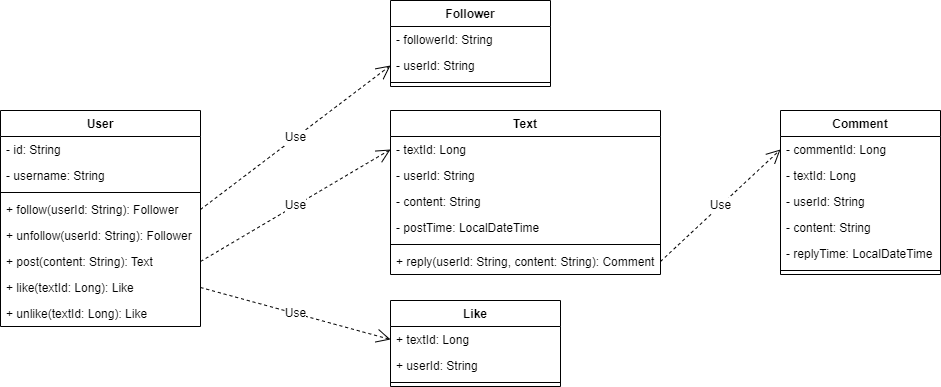

The diagram above was exported from draw.io. Its source (the exported page's mxGraphModel, read from the mxfile embedded in the PNG):
<mxGraphModel dx="782" dy="436" grid="1" gridSize="10" guides="1" tooltips="1" connect="1" arrows="1" fold="1" page="1" pageScale="1" pageWidth="827" pageHeight="1169" math="0" shadow="0">
  <root>
    <mxCell id="JETSU0zS_g4hkyJgieP6-0" />
    <mxCell id="JETSU0zS_g4hkyJgieP6-1" parent="JETSU0zS_g4hkyJgieP6-0" />
    <mxCell id="JETSU0zS_g4hkyJgieP6-2" value="User" style="swimlane;fontStyle=1;align=center;verticalAlign=top;childLayout=stackLayout;horizontal=1;startSize=26;horizontalStack=0;resizeParent=1;resizeParentMax=0;resizeLast=0;collapsible=1;marginBottom=0;" parent="JETSU0zS_g4hkyJgieP6-1" vertex="1">
      <mxGeometry x="150" y="190" width="200" height="216" as="geometry" />
    </mxCell>
    <mxCell id="JETSU0zS_g4hkyJgieP6-3" value="- id: String" style="text;strokeColor=none;fillColor=none;align=left;verticalAlign=top;spacingLeft=4;spacingRight=4;overflow=hidden;rotatable=0;points=[[0,0.5],[1,0.5]];portConstraint=eastwest;" parent="JETSU0zS_g4hkyJgieP6-2" vertex="1">
      <mxGeometry y="26" width="200" height="26" as="geometry" />
    </mxCell>
    <mxCell id="AZVURjAOmNBDpp6Qy4OL-0" value="- username: String" style="text;strokeColor=none;fillColor=none;align=left;verticalAlign=top;spacingLeft=4;spacingRight=4;overflow=hidden;rotatable=0;points=[[0,0.5],[1,0.5]];portConstraint=eastwest;" parent="JETSU0zS_g4hkyJgieP6-2" vertex="1">
      <mxGeometry y="52" width="200" height="26" as="geometry" />
    </mxCell>
    <mxCell id="JETSU0zS_g4hkyJgieP6-4" value="" style="line;strokeWidth=1;fillColor=none;align=left;verticalAlign=middle;spacingTop=-1;spacingLeft=3;spacingRight=3;rotatable=0;labelPosition=right;points=[];portConstraint=eastwest;" parent="JETSU0zS_g4hkyJgieP6-2" vertex="1">
      <mxGeometry y="78" width="200" height="8" as="geometry" />
    </mxCell>
    <mxCell id="JETSU0zS_g4hkyJgieP6-5" value="+ follow(userId: String): Follower" style="text;strokeColor=none;fillColor=none;align=left;verticalAlign=top;spacingLeft=4;spacingRight=4;overflow=hidden;rotatable=0;points=[[0,0.5],[1,0.5]];portConstraint=eastwest;" parent="JETSU0zS_g4hkyJgieP6-2" vertex="1">
      <mxGeometry y="86" width="200" height="26" as="geometry" />
    </mxCell>
    <mxCell id="CWKzIme6kOAjilaNYO64-0" value="+ unfollow(userId: String): Follower" style="text;strokeColor=none;fillColor=none;align=left;verticalAlign=top;spacingLeft=4;spacingRight=4;overflow=hidden;rotatable=0;points=[[0,0.5],[1,0.5]];portConstraint=eastwest;" vertex="1" parent="JETSU0zS_g4hkyJgieP6-2">
      <mxGeometry y="112" width="200" height="26" as="geometry" />
    </mxCell>
    <mxCell id="N0eDuFBH50Icr7zw0pIM-0" value="+ post(content: String): Text" style="text;strokeColor=none;fillColor=none;align=left;verticalAlign=top;spacingLeft=4;spacingRight=4;overflow=hidden;rotatable=0;points=[[0,0.5],[1,0.5]];portConstraint=eastwest;" parent="JETSU0zS_g4hkyJgieP6-2" vertex="1">
      <mxGeometry y="138" width="200" height="26" as="geometry" />
    </mxCell>
    <mxCell id="P4s3PY2qWGX3oudpHRAt-0" value="+ like(textId: Long): Like" style="text;strokeColor=none;fillColor=none;align=left;verticalAlign=top;spacingLeft=4;spacingRight=4;overflow=hidden;rotatable=0;points=[[0,0.5],[1,0.5]];portConstraint=eastwest;" parent="JETSU0zS_g4hkyJgieP6-2" vertex="1">
      <mxGeometry y="164" width="200" height="26" as="geometry" />
    </mxCell>
    <mxCell id="CWKzIme6kOAjilaNYO64-1" value="+ unlike(textId: Long): Like" style="text;strokeColor=none;fillColor=none;align=left;verticalAlign=top;spacingLeft=4;spacingRight=4;overflow=hidden;rotatable=0;points=[[0,0.5],[1,0.5]];portConstraint=eastwest;" vertex="1" parent="JETSU0zS_g4hkyJgieP6-2">
      <mxGeometry y="190" width="200" height="26" as="geometry" />
    </mxCell>
    <mxCell id="hTAGfFQOa5FapP377nxU-0" value="Comment" style="swimlane;fontStyle=1;align=center;verticalAlign=top;childLayout=stackLayout;horizontal=1;startSize=26;horizontalStack=0;resizeParent=1;resizeParentMax=0;resizeLast=0;collapsible=1;marginBottom=0;" parent="JETSU0zS_g4hkyJgieP6-1" vertex="1">
      <mxGeometry x="930" y="190" width="160" height="164" as="geometry" />
    </mxCell>
    <mxCell id="hTAGfFQOa5FapP377nxU-1" value="- commentId: Long" style="text;strokeColor=none;fillColor=none;align=left;verticalAlign=top;spacingLeft=4;spacingRight=4;overflow=hidden;rotatable=0;points=[[0,0.5],[1,0.5]];portConstraint=eastwest;" parent="hTAGfFQOa5FapP377nxU-0" vertex="1">
      <mxGeometry y="26" width="160" height="26" as="geometry" />
    </mxCell>
    <mxCell id="rtpv-1P74pyVjdhfBuBp-1" value="- textId: Long" style="text;strokeColor=none;fillColor=none;align=left;verticalAlign=top;spacingLeft=4;spacingRight=4;overflow=hidden;rotatable=0;points=[[0,0.5],[1,0.5]];portConstraint=eastwest;" parent="hTAGfFQOa5FapP377nxU-0" vertex="1">
      <mxGeometry y="52" width="160" height="26" as="geometry" />
    </mxCell>
    <mxCell id="rb4S1mCwVdjw15CL4v3--0" value="- userId: String" style="text;strokeColor=none;fillColor=none;align=left;verticalAlign=top;spacingLeft=4;spacingRight=4;overflow=hidden;rotatable=0;points=[[0,0.5],[1,0.5]];portConstraint=eastwest;" parent="hTAGfFQOa5FapP377nxU-0" vertex="1">
      <mxGeometry y="78" width="160" height="26" as="geometry" />
    </mxCell>
    <mxCell id="rb4S1mCwVdjw15CL4v3--1" value="- content: String" style="text;strokeColor=none;fillColor=none;align=left;verticalAlign=top;spacingLeft=4;spacingRight=4;overflow=hidden;rotatable=0;points=[[0,0.5],[1,0.5]];portConstraint=eastwest;" parent="hTAGfFQOa5FapP377nxU-0" vertex="1">
      <mxGeometry y="104" width="160" height="26" as="geometry" />
    </mxCell>
    <mxCell id="rb4S1mCwVdjw15CL4v3--2" value="- replyTime: LocalDateTime" style="text;strokeColor=none;fillColor=none;align=left;verticalAlign=top;spacingLeft=4;spacingRight=4;overflow=hidden;rotatable=0;points=[[0,0.5],[1,0.5]];portConstraint=eastwest;" parent="hTAGfFQOa5FapP377nxU-0" vertex="1">
      <mxGeometry y="130" width="160" height="26" as="geometry" />
    </mxCell>
    <mxCell id="hTAGfFQOa5FapP377nxU-2" value="" style="line;strokeWidth=1;fillColor=none;align=left;verticalAlign=middle;spacingTop=-1;spacingLeft=3;spacingRight=3;rotatable=0;labelPosition=right;points=[];portConstraint=eastwest;" parent="hTAGfFQOa5FapP377nxU-0" vertex="1">
      <mxGeometry y="156" width="160" height="8" as="geometry" />
    </mxCell>
    <mxCell id="JlXyhkpWUSdQFXLaV2ps-4" value="Follower" style="swimlane;fontStyle=1;align=center;verticalAlign=top;childLayout=stackLayout;horizontal=1;startSize=26;horizontalStack=0;resizeParent=1;resizeParentMax=0;resizeLast=0;collapsible=1;marginBottom=0;" parent="JETSU0zS_g4hkyJgieP6-1" vertex="1">
      <mxGeometry x="540" y="80" width="160" height="86" as="geometry" />
    </mxCell>
    <mxCell id="JlXyhkpWUSdQFXLaV2ps-5" value="- followerId: String" style="text;strokeColor=none;fillColor=none;align=left;verticalAlign=top;spacingLeft=4;spacingRight=4;overflow=hidden;rotatable=0;points=[[0,0.5],[1,0.5]];portConstraint=eastwest;" parent="JlXyhkpWUSdQFXLaV2ps-4" vertex="1">
      <mxGeometry y="26" width="160" height="26" as="geometry" />
    </mxCell>
    <mxCell id="JlXyhkpWUSdQFXLaV2ps-9" value="- userId: String" style="text;strokeColor=none;fillColor=none;align=left;verticalAlign=top;spacingLeft=4;spacingRight=4;overflow=hidden;rotatable=0;points=[[0,0.5],[1,0.5]];portConstraint=eastwest;" parent="JlXyhkpWUSdQFXLaV2ps-4" vertex="1">
      <mxGeometry y="52" width="160" height="26" as="geometry" />
    </mxCell>
    <mxCell id="JlXyhkpWUSdQFXLaV2ps-6" value="" style="line;strokeWidth=1;fillColor=none;align=left;verticalAlign=middle;spacingTop=-1;spacingLeft=3;spacingRight=3;rotatable=0;labelPosition=right;points=[];portConstraint=eastwest;" parent="JlXyhkpWUSdQFXLaV2ps-4" vertex="1">
      <mxGeometry y="78" width="160" height="8" as="geometry" />
    </mxCell>
    <mxCell id="QwJeF98NyMPK0Mrb4a20-0" value="Like" style="swimlane;fontStyle=1;align=center;verticalAlign=top;childLayout=stackLayout;horizontal=1;startSize=26;horizontalStack=0;resizeParent=1;resizeParentMax=0;resizeLast=0;collapsible=1;marginBottom=0;" parent="JETSU0zS_g4hkyJgieP6-1" vertex="1">
      <mxGeometry x="540" y="380" width="170" height="86" as="geometry" />
    </mxCell>
    <mxCell id="QwJeF98NyMPK0Mrb4a20-1" value="+ textId: Long" style="text;strokeColor=none;fillColor=none;align=left;verticalAlign=top;spacingLeft=4;spacingRight=4;overflow=hidden;rotatable=0;points=[[0,0.5],[1,0.5]];portConstraint=eastwest;" parent="QwJeF98NyMPK0Mrb4a20-0" vertex="1">
      <mxGeometry y="26" width="170" height="26" as="geometry" />
    </mxCell>
    <mxCell id="QwJeF98NyMPK0Mrb4a20-4" value="+ userId: String" style="text;strokeColor=none;fillColor=none;align=left;verticalAlign=top;spacingLeft=4;spacingRight=4;overflow=hidden;rotatable=0;points=[[0,0.5],[1,0.5]];portConstraint=eastwest;" parent="QwJeF98NyMPK0Mrb4a20-0" vertex="1">
      <mxGeometry y="52" width="170" height="26" as="geometry" />
    </mxCell>
    <mxCell id="QwJeF98NyMPK0Mrb4a20-2" value="" style="line;strokeWidth=1;fillColor=none;align=left;verticalAlign=middle;spacingTop=-1;spacingLeft=3;spacingRight=3;rotatable=0;labelPosition=right;points=[];portConstraint=eastwest;" parent="QwJeF98NyMPK0Mrb4a20-0" vertex="1">
      <mxGeometry y="78" width="170" height="8" as="geometry" />
    </mxCell>
    <mxCell id="SnpGOT0prQjoFyw7w4Et-1" value="Text" style="swimlane;fontStyle=1;align=center;verticalAlign=top;childLayout=stackLayout;horizontal=1;startSize=26;horizontalStack=0;resizeParent=1;resizeParentMax=0;resizeLast=0;collapsible=1;marginBottom=0;" parent="JETSU0zS_g4hkyJgieP6-1" vertex="1">
      <mxGeometry x="540" y="190" width="270" height="164" as="geometry" />
    </mxCell>
    <mxCell id="SnpGOT0prQjoFyw7w4Et-2" value="- textId: Long" style="text;strokeColor=none;fillColor=none;align=left;verticalAlign=top;spacingLeft=4;spacingRight=4;overflow=hidden;rotatable=0;points=[[0,0.5],[1,0.5]];portConstraint=eastwest;" parent="SnpGOT0prQjoFyw7w4Et-1" vertex="1">
      <mxGeometry y="26" width="270" height="26" as="geometry" />
    </mxCell>
    <mxCell id="SnpGOT0prQjoFyw7w4Et-5" value="- userId: String" style="text;strokeColor=none;fillColor=none;align=left;verticalAlign=top;spacingLeft=4;spacingRight=4;overflow=hidden;rotatable=0;points=[[0,0.5],[1,0.5]];portConstraint=eastwest;" parent="SnpGOT0prQjoFyw7w4Et-1" vertex="1">
      <mxGeometry y="52" width="270" height="26" as="geometry" />
    </mxCell>
    <mxCell id="52fzzxtEMhjcuSK6rlqD-0" value="- content: String" style="text;strokeColor=none;fillColor=none;align=left;verticalAlign=top;spacingLeft=4;spacingRight=4;overflow=hidden;rotatable=0;points=[[0,0.5],[1,0.5]];portConstraint=eastwest;" parent="SnpGOT0prQjoFyw7w4Et-1" vertex="1">
      <mxGeometry y="78" width="270" height="26" as="geometry" />
    </mxCell>
    <mxCell id="52fzzxtEMhjcuSK6rlqD-1" value="- postTime: LocalDateTime" style="text;strokeColor=none;fillColor=none;align=left;verticalAlign=top;spacingLeft=4;spacingRight=4;overflow=hidden;rotatable=0;points=[[0,0.5],[1,0.5]];portConstraint=eastwest;" parent="SnpGOT0prQjoFyw7w4Et-1" vertex="1">
      <mxGeometry y="104" width="270" height="26" as="geometry" />
    </mxCell>
    <mxCell id="SnpGOT0prQjoFyw7w4Et-3" value="" style="line;strokeWidth=1;fillColor=none;align=left;verticalAlign=middle;spacingTop=-1;spacingLeft=3;spacingRight=3;rotatable=0;labelPosition=right;points=[];portConstraint=eastwest;" parent="SnpGOT0prQjoFyw7w4Et-1" vertex="1">
      <mxGeometry y="130" width="270" height="8" as="geometry" />
    </mxCell>
    <mxCell id="SnpGOT0prQjoFyw7w4Et-4" value="+ reply(userId: String, content: String): Comment" style="text;strokeColor=none;fillColor=none;align=left;verticalAlign=top;spacingLeft=4;spacingRight=4;overflow=hidden;rotatable=0;points=[[0,0.5],[1,0.5]];portConstraint=eastwest;" parent="SnpGOT0prQjoFyw7w4Et-1" vertex="1">
      <mxGeometry y="138" width="270" height="26" as="geometry" />
    </mxCell>
    <mxCell id="N0eDuFBH50Icr7zw0pIM-4" value="Use" style="endArrow=open;endSize=12;dashed=1;html=1;rounded=0;exitX=1;exitY=0.5;exitDx=0;exitDy=0;entryX=0;entryY=0.5;entryDx=0;entryDy=0;" parent="JETSU0zS_g4hkyJgieP6-1" source="JETSU0zS_g4hkyJgieP6-5" target="JlXyhkpWUSdQFXLaV2ps-9" edge="1">
      <mxGeometry width="160" relative="1" as="geometry">
        <mxPoint x="440" y="340" as="sourcePoint" />
        <mxPoint x="600" y="340" as="targetPoint" />
      </mxGeometry>
    </mxCell>
    <mxCell id="N0eDuFBH50Icr7zw0pIM-5" value="Use" style="endArrow=open;endSize=12;dashed=1;html=1;rounded=0;entryX=0;entryY=0.5;entryDx=0;entryDy=0;exitX=1;exitY=0.5;exitDx=0;exitDy=0;" parent="JETSU0zS_g4hkyJgieP6-1" source="N0eDuFBH50Icr7zw0pIM-0" target="SnpGOT0prQjoFyw7w4Et-2" edge="1">
      <mxGeometry width="160" relative="1" as="geometry">
        <mxPoint x="390" y="315" as="sourcePoint" />
        <mxPoint x="600" y="340" as="targetPoint" />
      </mxGeometry>
    </mxCell>
    <mxCell id="N0eDuFBH50Icr7zw0pIM-7" value="Use" style="endArrow=open;endSize=12;dashed=1;html=1;rounded=0;exitX=1;exitY=0.5;exitDx=0;exitDy=0;entryX=0;entryY=0.5;entryDx=0;entryDy=0;" parent="JETSU0zS_g4hkyJgieP6-1" source="P4s3PY2qWGX3oudpHRAt-0" target="QwJeF98NyMPK0Mrb4a20-1" edge="1">
      <mxGeometry width="160" relative="1" as="geometry">
        <mxPoint x="810" y="393" as="sourcePoint" />
        <mxPoint x="880" y="440" as="targetPoint" />
      </mxGeometry>
    </mxCell>
    <mxCell id="rtpv-1P74pyVjdhfBuBp-0" value="Use" style="endArrow=open;endSize=12;dashed=1;html=1;rounded=0;exitX=1;exitY=0.5;exitDx=0;exitDy=0;entryX=0;entryY=0.5;entryDx=0;entryDy=0;" parent="JETSU0zS_g4hkyJgieP6-1" source="SnpGOT0prQjoFyw7w4Et-4" target="hTAGfFQOa5FapP377nxU-1" edge="1">
      <mxGeometry width="160" relative="1" as="geometry">
        <mxPoint x="690" y="160" as="sourcePoint" />
        <mxPoint x="960" y="268" as="targetPoint" />
      </mxGeometry>
    </mxCell>
  </root>
</mxGraphModel>